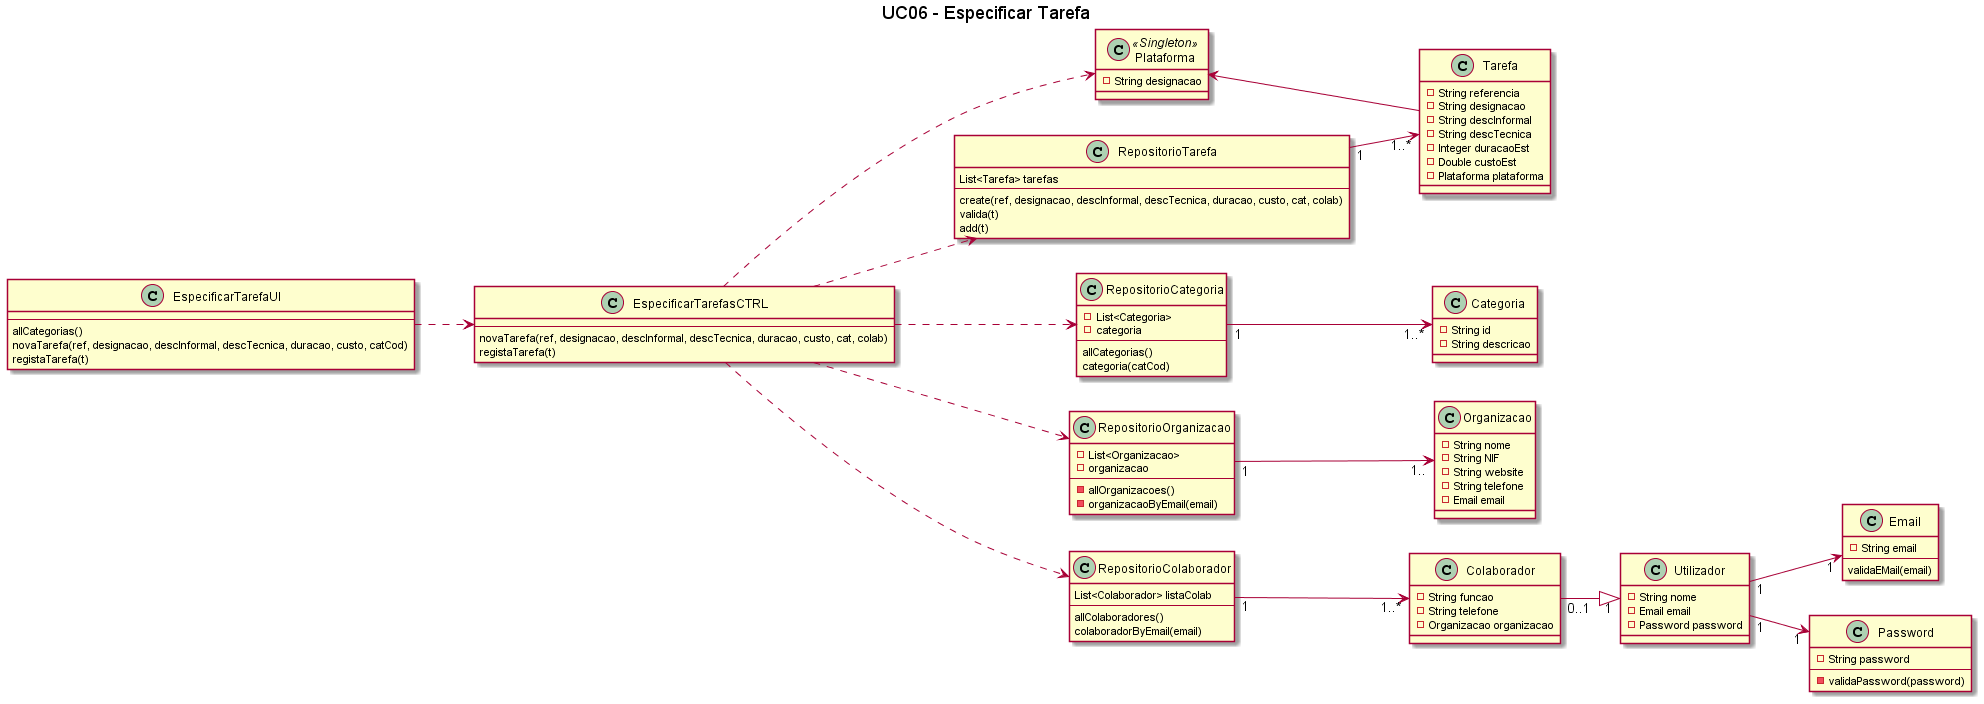

The diagram above was rendered by PlantUML. Its source (embedded in the PNG):
@startuml

title UC06 - Especificar Tarefa
left to right direction

class Plataforma <<Singleton>> {
    -String designacao
}

class EspecificarTarefaUI {
    --
    allCategorias()
    novaTarefa(ref, designacao, descInformal, descTecnica, duracao, custo, catCod)
    registaTarefa(t)
}

class EspecificarTarefasCTRL {
    --
    novaTarefa(ref, designacao, descInformal, descTecnica, duracao, custo, cat, colab)
    registaTarefa(t)
}

class RepositorioTarefa {
    List<Tarefa> tarefas
    --
    create(ref, designacao, descInformal, descTecnica, duracao, custo, cat, colab)
    valida(t)
    add(t)
}

class RepositorioCategoria {
    -List<Categoria>
    -categoria
    --
    allCategorias()
    categoria(catCod)
}

class RepositorioOrganizacao {
    -List<Organizacao>
    -organizacao
    --
    -allOrganizacoes()
    -organizacaoByEmail(email)
}

class RepositorioColaborador {
    List<Colaborador> listaColab
    --
    allColaboradores()
    colaboradorByEmail(email)
}

class Organizacao {
    -String nome
    -String NIF
    -String website
    -String telefone
    -Email email
}

class Colaborador {
    -String funcao
    -String telefone
    -Organizacao organizacao
}

class Tarefa {
    -String referencia
    -String designacao
    -String descInformal
    -String descTecnica
    -Integer duracaoEst
    -Double custoEst
    -Plataforma plataforma
}

class Utilizador {
    -String nome
    -Email email
    -Password password
}

class Categoria {
    -String id
    -String descricao
}

class Email {
    -String email
    --
    validaEMail(email)
}

class Password {
    -String password
    --
    -validaPassword(password)
}

Colaborador"0..1" --|> "1"Utilizador
EspecificarTarefaUI ..> EspecificarTarefasCTRL
EspecificarTarefasCTRL ..> Plataforma
EspecificarTarefasCTRL ..> RepositorioCategoria
EspecificarTarefasCTRL ..> RepositorioTarefa
EspecificarTarefasCTRL ..> RepositorioOrganizacao
RepositorioOrganizacao"1" --> "1.."Organizacao
EspecificarTarefasCTRL ..> RepositorioColaborador
RepositorioColaborador"1" --> "1..*"Colaborador
RepositorioTarefa"1" --> "1..*"Tarefa
RepositorioCategoria"1" --> "1..*"Categoria
Plataforma <-- Tarefa
Utilizador"1" --> "1"Email
Utilizador"1" --> "1"Password

@enduml